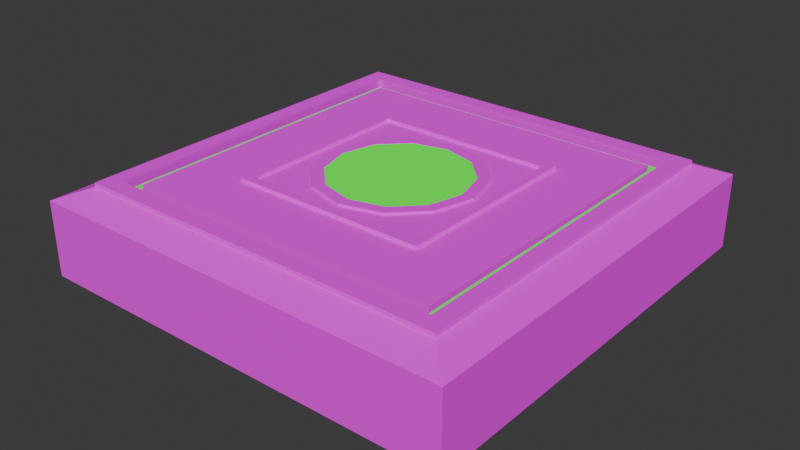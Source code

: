 # Source: SpecialPlatform2.blend  (saved by Blender 4.2.66; exported with 4.5.12 LTS)
import bpy
from mathutils import Matrix  # noqa: F401  (used for matrix-valued properties, if any)

bpy.ops.wm.read_factory_settings(use_empty=True)
scene = bpy.context.scene
scene.name = 'Scene'

# ---- collections
col_collection = bpy.data.collections.new('Collection'); scene.collection.children.link(col_collection)

# ---- images (referenced by path relative to the original .blend; pixels are not part of the script)
import os
ASSET_DIR = os.environ.get("B2B_ASSET_DIR", "")  # directory of the original .blend (textures are referenced by path, not embedded)
HERE = os.path.dirname(os.path.abspath(__file__))  # packed textures are extracted next to this script under _unpacked/

def load_image(name, relpath, width, height, colorspace="sRGB"):
    """Load a texture the original file referenced (path relative to the .blend, or extracted next to this script)."""
    p = next((c for c in (os.path.join(HERE, relpath), os.path.join(ASSET_DIR, relpath)) if relpath and os.path.exists(c)), "")
    if p:
        img = bpy.data.images.load(p, check_existing=True)
        img.name = name
    else:  # same state as the original file: an image datablock whose file is absent (Cycles renders it pink)
        img = bpy.data.images.new(name, width, height)
        img.source = "FILE"
        img.filepath = "//" + (relpath or name)
    img.colorspace_settings.name = colorspace
    return img
img_tile_08_512x512_png = load_image('Tile_08-512x512.png', 'Tile_08-512x512.png', 1024, 1024, 'sRGB')

# ---- materials (node trees are filled in below, after node groups)
mat_material = bpy.data.materials.new('Material')
mat_material.alpha_threshold = 0.0
mat_material.use_transparent_shadow = False
mat_material.roughness = 0.5
mat_material.line_color = (0.0, 0.0, 0.0, 1.0)
mat_material_001 = bpy.data.materials.new('Material.001')

# ---- material node trees
mat_material.use_nodes = True; mat_material.node_tree.nodes.clear()
_N = mat_material.node_tree.nodes; _L = mat_material.node_tree.links
n0 = _N.new('ShaderNodeOutputMaterial'); n0.name = 'Material Output'; n0.location = (300, 300)
n1 = _N.new('ShaderNodeBsdfPrincipled'); n1.name = 'Principled BSDF'; n1.location = (10, 300)
n1.inputs[2].default_value = 1.0
n1.inputs[3].default_value = 1.45
n2 = _N.new('ShaderNodeTexImage'); n2.name = 'Image Texture'; n2.location = (-381, 255)
n2.image = img_tile_08_512x512_png
_L.new(n1.outputs[0], n0.inputs[0])
_L.new(n2.outputs[0], n1.inputs[0])
n0.is_active_output = True
mat_material_001.use_nodes = True; mat_material_001.node_tree.nodes.clear()
_N = mat_material_001.node_tree.nodes; _L = mat_material_001.node_tree.links
n0 = _N.new('ShaderNodeBsdfPrincipled'); n0.name = 'Principled BSDF'; n0.location = (10, 300)
n0.inputs[0].default_value = (0.01404, 0.6798, 0.007763, 1.0)
n0.inputs[2].default_value = 1.0
n0.inputs[27].default_value = (0.002575, 0.144, 0.001781, 1.0)
n0.inputs[28].default_value = 3.4
n1 = _N.new('ShaderNodeOutputMaterial'); n1.name = 'Material Output'; n1.location = (300, 300)
_L.new(n0.outputs[0], n1.inputs[0])
n1.is_active_output = True

# ---- world
world_world = bpy.data.worlds.new('World'); scene.world = world_world
world_world.use_nodes = True; world_world.node_tree.nodes.clear()
_N = world_world.node_tree.nodes; _L = world_world.node_tree.links
n0 = _N.new('ShaderNodeOutputWorld'); n0.name = 'World Output'; n0.location = (300, 300)
n1 = _N.new('ShaderNodeBackground'); n1.name = 'Background'; n1.location = (10, 300)
n1.inputs[0].default_value = (0.05088, 0.05088, 0.05088, 1.0)
_L.new(n1.outputs[0], n0.inputs[0])
n0.is_active_output = True
world_world.color = (0.05088, 0.05088, 0.05088)
world_world.sun_shadow_jitter_overblur = 0.0

# ---- meshes
me_cube_001 = bpy.data.meshes.new('Cube.001')
me_cube_001.from_pydata([(-0.2088, -0.2088, -0.5803), (-0.5, -0.5, -0.4343), (-0.2088, -0.2088, 0.5715), (-0.5, -0.5, 0.4343), (-0.2088, 0.2088, -0.5803), (-0.5, 0.5, -0.4343), (-0.2088, 0.2088, 0.5715), (-0.5, 0.5, 0.4343), (0.2088, -0.2088, -0.5803), (0.5, -0.5, -0.4343), (0.2088, -0.2088, 0.5715), (0.5, -0.5, 0.4343), (0.2088, 0.2088, -0.5803), (0.5, 0.5, -0.4343), (0.2088, 0.2088, 0.5715), (0.5, 0.5, 0.4343), (-0.4343, 0.4343, -0.5803), (-0.4343, -0.4343, -0.5803), (-0.4343, -0.4343, 0.5715), (-0.4343, 0.4343, 0.5715), (0.4343, 0.4343, -0.5803), (0.4343, 0.4343, 0.5715), (0.4343, -0.4343, -0.5803), (0.4343, -0.4343, 0.5715), (-0.4343, -0.4343, 0.6159), (-0.4343, 0.4343, 0.6159), (0.4343, 0.4343, 0.6159), (0.4343, -0.4343, 0.6159), (-0.3948, -0.3948, 0.6159), (-0.3948, 0.3948, 0.6159), (0.3948, 0.3948, 0.6159), (0.3948, -0.3948, 0.6159), (-0.4343, 0.4343, -0.6111), (-0.4343, -0.4343, -0.6111), (0.4343, 0.4343, -0.6111), (0.4343, -0.4343, -0.6111), (-0.3948, 0.3948, -0.6111), (-0.3948, -0.3948, -0.6111), (0.3948, 0.3948, -0.6111), (0.3948, -0.3948, -0.6111), (-0.3948, 0.3948, -0.5201), (-0.3948, -0.3948, -0.5201), (-0.3948, -0.3948, 0.5715), (-0.3948, 0.3948, 0.5715), (0.3948, 0.3948, -0.5803), (0.3948, 0.3948, 0.5715), (0.3948, -0.3948, -0.5803), (0.3948, -0.3948, 0.5715), (-0.3948, -0.3948, 0.4895), (-0.3948, 0.3948, 0.4895), (0.3948, 0.3948, 0.4895), (0.3948, -0.3948, 0.4895), (-0.3683, -0.3683, 0.4895), (-0.3683, 0.3683, 0.4895), (0.3683, 0.3683, 0.4895), (0.3683, -0.3683, 0.4895), (-0.3948, 0.3948, -0.462), (-0.3948, -0.3948, -0.462), (0.3948, 0.3948, -0.462), (0.3948, -0.3948, -0.462), (-0.3683, 0.3683, -0.462), (-0.3683, -0.3683, -0.462), (0.3683, 0.3683, -0.462), (0.3683, -0.3683, -0.462), (-0.3683, 0.3683, -0.5803), (-0.3683, -0.3683, -0.5803), (-0.3683, -0.3683, 0.5715), (-0.3683, 0.3683, 0.5715), (0.3683, 0.3683, -0.5803), (0.3683, 0.3683, 0.5715), (0.3683, -0.3683, -0.5803), (0.3683, -0.3683, 0.5715), (-0.2288, 0.2288, -0.5803), (-0.2288, -0.2288, -0.5803), (-0.2288, -0.2288, 0.5715), (-0.2288, 0.2288, 0.5715), (0.2288, 0.2288, -0.5803), (0.2288, 0.2288, 0.5715), (0.2288, -0.2288, -0.5803), (0.2288, -0.2288, 0.5715), (-0.2288, -0.2288, 0.6087), (-0.2288, 0.2288, 0.6087), (0.2288, 0.2288, 0.6087), (0.2288, -0.2288, 0.6087), (-0.2088, -0.2088, 0.6087), (-0.2088, 0.2088, 0.6087), (0.2088, 0.2088, 0.6087), (0.2088, -0.2088, 0.6087), (-0.2288, 0.2288, -0.6245), (-0.2288, -0.2288, -0.6245), (0.2288, 0.2288, -0.6245), (0.2288, -0.2288, -0.6245), (-0.2088, 0.2088, -0.6245), (-0.2088, -0.2088, -0.6245), (0.2088, 0.2088, -0.6245), (0.2088, -0.2088, -0.6245), (0.2, 0.0, 0.4817), (0.1867, 0.0, 0.5972), (0.16, 0.0, 0.5972), (0.1467, 0.0, 0.4817), (0.16, 0.0, 0.3662), (0.1867, 0.0, 0.3662), (0.1732, 0.1, 0.4817), (0.1617, 0.09333, 0.5972), (0.1386, 0.08, 0.5972), (0.127, 0.07333, 0.4817), (0.1386, 0.08, 0.3662), (0.1617, 0.09333, 0.3662), (0.1, 0.1732, 0.4817), (0.09333, 0.1617, 0.5972), (0.08, 0.1386, 0.5972), (0.07333, 0.127, 0.4817), (0.08, 0.1386, 0.3662), (0.09333, 0.1617, 0.3662), (1.51e-08, 0.2, 0.4817), (1.409e-08, 0.1867, 0.5972), (1.208e-08, 0.16, 0.5972), (1.107e-08, 0.1467, 0.4817), (1.208e-08, 0.16, 0.3662), (1.409e-08, 0.1867, 0.3662), (-0.1, 0.1732, 0.4817), (-0.09333, 0.1617, 0.5972), (-0.08, 0.1386, 0.5972), (-0.07333, 0.127, 0.4817), (-0.08, 0.1386, 0.3662), (-0.09333, 0.1617, 0.3662), (-0.1732, 0.1, 0.4817), (-0.1617, 0.09333, 0.5972), (-0.1386, 0.08, 0.5972), (-0.127, 0.07333, 0.4817), (-0.1386, 0.08, 0.3662), (-0.1617, 0.09333, 0.3662), (-0.2, 1.748e-08, 0.4817), (-0.1867, 1.632e-08, 0.5972), (-0.16, 1.399e-08, 0.5972), (-0.1467, 1.282e-08, 0.4817), (-0.16, 1.399e-08, 0.3662), (-0.1867, 1.632e-08, 0.3662), (-0.1732, -0.1, 0.4817), (-0.1617, -0.09333, 0.5972), (-0.1386, -0.08, 0.5972), (-0.127, -0.07333, 0.4817), (-0.1386, -0.08, 0.3662), (-0.1617, -0.09333, 0.3662), (-0.1, -0.1732, 0.4817), (-0.09333, -0.1617, 0.5972), (-0.08, -0.1386, 0.5972), (-0.07333, -0.127, 0.4817), (-0.08, -0.1386, 0.3662), (-0.09333, -0.1617, 0.3662), (1.51e-08, -0.2, 0.4817), (1.409e-08, -0.1867, 0.5972), (1.208e-08, -0.16, 0.5972), (1.107e-08, -0.1467, 0.4817), (1.208e-08, -0.16, 0.3662), (1.409e-08, -0.1867, 0.3662), (0.1, -0.1732, 0.4817), (0.09333, -0.1617, 0.5972), (0.08, -0.1386, 0.5972), (0.07333, -0.127, 0.4817), (0.08, -0.1386, 0.3662), (0.09333, -0.1617, 0.3662), (0.1732, -0.1, 0.4817), (0.1617, -0.09333, 0.5972), (0.1386, -0.08, 0.5972), (0.127, -0.07333, 0.4817), (0.1386, -0.08, 0.3662), (0.1617, -0.09333, 0.3662)], [], [(9, 11, 3, 1), (13, 15, 11, 9), (14, 6, 2, 10), (1, 3, 7, 5), (5, 7, 15, 13), (16, 17, 1, 5), (18, 19, 7, 3), (20, 16, 5, 13), (19, 21, 15, 7), (22, 20, 13, 9), (21, 23, 11, 15), (17, 22, 9, 1), (23, 18, 3, 11), (4, 12, 8, 0), (44, 40, 36, 38), (21, 19, 25, 26), (46, 44, 38, 39), (45, 47, 31, 30), (17, 16, 32, 33), (47, 42, 28, 31), (41, 46, 39, 37), (23, 21, 26, 27), (28, 29, 25, 24), (29, 30, 26, 25), (30, 31, 27, 26), (31, 28, 24, 27), (18, 23, 27, 24), (43, 45, 30, 29), (42, 43, 29, 28), (19, 18, 24, 25), (36, 37, 33, 32), (38, 36, 32, 34), (39, 38, 34, 35), (37, 39, 35, 33), (40, 41, 37, 36), (20, 22, 35, 34), (16, 20, 34, 32), (22, 17, 33, 35), (46, 41, 57, 59), (66, 67, 53, 52), (68, 64, 60, 62), (42, 47, 51, 48), (70, 68, 62, 63), (67, 69, 54, 53), (65, 70, 63, 61), (69, 71, 55, 54), (52, 53, 49, 48), (53, 54, 50, 49), (54, 55, 51, 50), (55, 52, 48, 51), (47, 45, 50, 51), (45, 43, 49, 50), (43, 42, 48, 49), (71, 66, 52, 55), (60, 61, 57, 56), (62, 60, 56, 58), (63, 62, 58, 59), (61, 63, 59, 57), (64, 65, 61, 60), (44, 46, 59, 58), (40, 44, 58, 56), (41, 40, 56, 57), (72, 73, 65, 64), (74, 75, 67, 66), (76, 72, 64, 68), (75, 77, 69, 67), (78, 76, 68, 70), (77, 79, 71, 69), (73, 78, 70, 65), (79, 74, 66, 71), (0, 8, 95, 93), (79, 77, 82, 83), (72, 76, 90, 88), (74, 79, 83, 80), (76, 78, 91, 90), (2, 6, 85, 84), (78, 73, 89, 91), (6, 14, 86, 85), (84, 85, 81, 80), (85, 86, 82, 81), (86, 87, 83, 82), (87, 84, 80, 83), (77, 75, 81, 82), (10, 2, 84, 87), (75, 74, 80, 81), (14, 10, 87, 86), (92, 93, 89, 88), (94, 92, 88, 90), (95, 94, 90, 91), (93, 95, 91, 89), (73, 72, 88, 89), (8, 12, 94, 95), (12, 4, 92, 94), (4, 0, 93, 92), (96, 102, 103, 97), (97, 103, 104, 98), (98, 104, 105, 99), (99, 105, 106, 100), (100, 106, 107, 101), (101, 107, 102, 96), (102, 108, 109, 103), (103, 109, 110, 104), (104, 110, 111, 105), (105, 111, 112, 106), (106, 112, 113, 107), (107, 113, 108, 102), (108, 114, 115, 109), (109, 115, 116, 110), (110, 116, 117, 111), (111, 117, 118, 112), (112, 118, 119, 113), (113, 119, 114, 108), (114, 120, 121, 115), (115, 121, 122, 116), (116, 122, 123, 117), (117, 123, 124, 118), (118, 124, 125, 119), (119, 125, 120, 114), (120, 126, 127, 121), (121, 127, 128, 122), (122, 128, 129, 123), (123, 129, 130, 124), (124, 130, 131, 125), (125, 131, 126, 120), (126, 132, 133, 127), (127, 133, 134, 128), (128, 134, 135, 129), (129, 135, 136, 130), (130, 136, 137, 131), (131, 137, 132, 126), (132, 138, 139, 133), (133, 139, 140, 134), (134, 140, 141, 135), (135, 141, 142, 136), (136, 142, 143, 137), (137, 143, 138, 132), (138, 144, 145, 139), (139, 145, 146, 140), (140, 146, 147, 141), (141, 147, 148, 142), (142, 148, 149, 143), (143, 149, 144, 138), (144, 150, 151, 145), (145, 151, 152, 146), (146, 152, 153, 147), (147, 153, 154, 148), (148, 154, 155, 149), (149, 155, 150, 144), (150, 156, 157, 151), (151, 157, 158, 152), (152, 158, 159, 153), (153, 159, 160, 154), (154, 160, 161, 155), (155, 161, 156, 150), (156, 162, 163, 157), (157, 163, 164, 158), (158, 164, 165, 159), (159, 165, 166, 160), (160, 166, 167, 161), (161, 167, 162, 156), (162, 96, 97, 163), (163, 97, 98, 164), (164, 98, 99, 165), (165, 99, 100, 166), (166, 100, 101, 167), (167, 101, 96, 162)])
_uv = me_cube_001.uv_layers.new(name='UVMap')
_uv.uv.foreach_set('vector', [0.9031, 0.1491, 0.9031, 0.8494, 0.09693, 0.8494, 0.09693, 0.1491, 0.9031, 0.1491, 0.9031, 0.8494, 0.09693, 0.8494, 0.09693, 0.1491, 0.6683, 0.6683, 0.3317, 0.6683, 0.3317, 0.3317, 0.6683, 0.3317, 0.09693, 0.1491, 0.09693, 0.8494, 0.9031, 0.8494, 0.9031, 0.1491, 0.09693, 0.1491, 0.09693, 0.8494, 0.9031, 0.8494, 0.9031, 0.1491, 0.8501, 0.03148, 0.1499, 0.03148, 0.09693, 0.1491, 0.9031, 0.1491, 0.1499, 0.96, 0.8501, 0.96, 0.9031, 0.8494, 0.09693, 0.8494, 0.8501, 0.03148, 0.1499, 0.03148, 0.09693, 0.1491, 0.9031, 0.1491, 0.1499, 0.96, 0.8501, 0.96, 0.9031, 0.8494, 0.09693, 0.8494, 0.1499, 0.03148, 0.8501, 0.03148, 0.9031, 0.1491, 0.09693, 0.1491, 0.8501, 0.96, 0.1499, 0.96, 0.09693, 0.8494, 0.9031, 0.8494, 0.1499, 0.03148, 0.8501, 0.03148, 0.9031, 0.1491, 0.09693, 0.1491, 0.8501, 0.96, 0.1499, 0.96, 0.09693, 0.8494, 0.9031, 0.8494, 0.3317, 0.6683, 0.6683, 0.6683, 0.6683, 0.3317, 0.3317, 0.3317, 0.5522, 0.5454, 0.4361, 0.5543, 0.4361, 0.5409, 0.5522, 0.5409, 0.5714, 0.687, 0.4286, 0.687, 0.4286, 0.6943, 0.5714, 0.6943, 0.4361, 0.5454, 0.5522, 0.5454, 0.5522, 0.5409, 0.4361, 0.5409, 0.5649, 0.687, 0.4351, 0.687, 0.4351, 0.6943, 0.5649, 0.6943, 0.4303, 0.5454, 0.558, 0.5454, 0.558, 0.5409, 0.4303, 0.5409, 0.5649, 0.687, 0.4351, 0.687, 0.4351, 0.6943, 0.5649, 0.6943, 0.4361, 0.5543, 0.5522, 0.5454, 0.5522, 0.5409, 0.4361, 0.5409, 0.4286, 0.687, 0.5714, 0.687, 0.5714, 0.6943, 0.4286, 0.6943, 0.4351, 0.5282, 0.4351, 0.6581, 0.4286, 0.6646, 0.4286, 0.5217, 0.4351, 0.6581, 0.5649, 0.6581, 0.5714, 0.6646, 0.4286, 0.6646, 0.5649, 0.6581, 0.5649, 0.5282, 0.5714, 0.5217, 0.5714, 0.6646, 0.5649, 0.5282, 0.4351, 0.5282, 0.4286, 0.5217, 0.5714, 0.5217, 0.4286, 0.687, 0.5714, 0.687, 0.5714, 0.6943, 0.4286, 0.6943, 0.4351, 0.687, 0.5649, 0.687, 0.5649, 0.6943, 0.4351, 0.6943, 0.4351, 0.687, 0.5649, 0.687, 0.5649, 0.6943, 0.4351, 0.6943, 0.5714, 0.687, 0.4286, 0.687, 0.4286, 0.6943, 0.5714, 0.6943, 0.4361, 0.689, 0.4361, 0.5728, 0.4303, 0.567, 0.4303, 0.6948, 0.5522, 0.689, 0.4361, 0.689, 0.4303, 0.6948, 0.558, 0.6948, 0.5522, 0.5728, 0.5522, 0.689, 0.558, 0.6948, 0.558, 0.567, 0.4361, 0.5728, 0.5522, 0.5728, 0.558, 0.567, 0.4303, 0.567, 0.5522, 0.5543, 0.4361, 0.5543, 0.4361, 0.5409, 0.5522, 0.5409, 0.8501, 0.03148, 0.1499, 0.03148, 0.1499, 0.006645, 0.8501, 0.006645, 0.4303, 0.5454, 0.558, 0.5454, 0.558, 0.5409, 0.4303, 0.5409, 0.558, 0.5454, 0.4303, 0.5454, 0.4303, 0.5409, 0.558, 0.5409, 0.5522, 0.5454, 0.4361, 0.5543, 0.4361, 0.5628, 0.5522, 0.5628, 0.2031, 0.96, 0.7969, 0.96, 0.7969, 0.8939, 0.2031, 0.8939, 0.7969, 0.03148, 0.2031, 0.03148, 0.2031, 0.1268, 0.7969, 0.1268, 0.4351, 0.687, 0.5649, 0.687, 0.5649, 0.6735, 0.4351, 0.6735, 0.2031, 0.03148, 0.7969, 0.03148, 0.7969, 0.1268, 0.2031, 0.1268, 0.2031, 0.96, 0.7969, 0.96, 0.7969, 0.8939, 0.2031, 0.8939, 0.2031, 0.03148, 0.7969, 0.03148, 0.7969, 0.1268, 0.2031, 0.1268, 0.7969, 0.96, 0.2031, 0.96, 0.2031, 0.8939, 0.7969, 0.8939, 0.2031, 0.2031, 0.2031, 0.7969, 0.1817, 0.8183, 0.1817, 0.1817, 0.2031, 0.7969, 0.7969, 0.7969, 0.8183, 0.8183, 0.1817, 0.8183, 0.7969, 0.7969, 0.7969, 0.2031, 0.8183, 0.1817, 0.8183, 0.8183, 0.7969, 0.2031, 0.2031, 0.2031, 0.1817, 0.1817, 0.8183, 0.1817, 0.4351, 0.687, 0.5649, 0.687, 0.5649, 0.6735, 0.4351, 0.6735, 0.5649, 0.687, 0.4351, 0.687, 0.4351, 0.6735, 0.5649, 0.6735, 0.5649, 0.687, 0.4351, 0.687, 0.4351, 0.6735, 0.5649, 0.6735, 0.7969, 0.96, 0.2031, 0.96, 0.2031, 0.8939, 0.7969, 0.8939, 0.2031, 0.7969, 0.2031, 0.2031, 0.1817, 0.1817, 0.1817, 0.8183, 0.7969, 0.7969, 0.2031, 0.7969, 0.1817, 0.8183, 0.8183, 0.8183, 0.7969, 0.2031, 0.7969, 0.7969, 0.8183, 0.8183, 0.8183, 0.1817, 0.2031, 0.2031, 0.7969, 0.2031, 0.8183, 0.1817, 0.1817, 0.1817, 0.7969, 0.03148, 0.2031, 0.03148, 0.2031, 0.1268, 0.7969, 0.1268, 0.5522, 0.5454, 0.4361, 0.5454, 0.4361, 0.5628, 0.5522, 0.5628, 0.4361, 0.5543, 0.5522, 0.5454, 0.5522, 0.5628, 0.4361, 0.5628, 0.4361, 0.5543, 0.5522, 0.5543, 0.5522, 0.5628, 0.4361, 0.5628, 0.3156, 0.6844, 0.3156, 0.3156, 0.2031, 0.2031, 0.2031, 0.7969, 0.3156, 0.3156, 0.3156, 0.6844, 0.2031, 0.7969, 0.2031, 0.2031, 0.6844, 0.6844, 0.3156, 0.6844, 0.2031, 0.7969, 0.7969, 0.7969, 0.3156, 0.6844, 0.6844, 0.6844, 0.7969, 0.7969, 0.2031, 0.7969, 0.6844, 0.3156, 0.6844, 0.6844, 0.7969, 0.7969, 0.7969, 0.2031, 0.6844, 0.6844, 0.6844, 0.3156, 0.7969, 0.2031, 0.7969, 0.7969, 0.3156, 0.3156, 0.6844, 0.3156, 0.7969, 0.2031, 0.2031, 0.2031, 0.6844, 0.3156, 0.3156, 0.3156, 0.2031, 0.2031, 0.7969, 0.2031, 0.1718, 0.6293, 0.2305, 0.6293, 0.2305, 0.6231, 0.1718, 0.6231, 0.169, 0.7911, 0.2333, 0.7911, 0.2333, 0.7963, 0.169, 0.7963, 0.169, 0.6293, 0.2333, 0.6293, 0.2333, 0.6231, 0.169, 0.6231, 0.169, 0.7911, 0.2333, 0.7911, 0.2333, 0.7963, 0.169, 0.7963, 0.2333, 0.6293, 0.169, 0.6293, 0.169, 0.6231, 0.2333, 0.6231, 0.1718, 0.7911, 0.2305, 0.7911, 0.2305, 0.7963, 0.1718, 0.7963, 0.2333, 0.6293, 0.169, 0.6293, 0.169, 0.6231, 0.2333, 0.6231, 0.1718, 0.7911, 0.2305, 0.7911, 0.2305, 0.7963, 0.1718, 0.7963, 0.1718, 0.6816, 0.1718, 0.7403, 0.169, 0.7431, 0.169, 0.6788, 0.1718, 0.7403, 0.2305, 0.7403, 0.2333, 0.7431, 0.169, 0.7431, 0.2305, 0.7403, 0.2305, 0.6816, 0.2333, 0.6788, 0.2333, 0.7431, 0.2305, 0.6816, 0.1718, 0.6816, 0.169, 0.6788, 0.2333, 0.6788, 0.2333, 0.7911, 0.169, 0.7911, 0.169, 0.7963, 0.2333, 0.7963, 0.2305, 0.7911, 0.1718, 0.7911, 0.1718, 0.7963, 0.2305, 0.7963, 0.2333, 0.7911, 0.169, 0.7911, 0.169, 0.7963, 0.2333, 0.7963, 0.2305, 0.7911, 0.1718, 0.7911, 0.1718, 0.7963, 0.2305, 0.7963, 0.1718, 0.7403, 0.1718, 0.6816, 0.169, 0.6788, 0.169, 0.7431, 0.2305, 0.7403, 0.1718, 0.7403, 0.169, 0.7431, 0.2333, 0.7431, 0.2305, 0.6816, 0.2305, 0.7403, 0.2333, 0.7431, 0.2333, 0.6788, 0.1718, 0.6816, 0.2305, 0.6816, 0.2333, 0.6788, 0.169, 0.6788, 0.169, 0.6293, 0.2333, 0.6293, 0.2333, 0.6231, 0.169, 0.6231, 0.1718, 0.6293, 0.2305, 0.6293, 0.2305, 0.6231, 0.1718, 0.6231, 0.2305, 0.6293, 0.1718, 0.6293, 0.1718, 0.6231, 0.2305, 0.6231, 0.2305, 0.6293, 0.1718, 0.6293, 0.1718, 0.6231, 0.2305, 0.6231, 0.793, 0.5205, 0.8, 0.5205, 0.8, 0.5346, 0.793, 0.5346, 0.793, 0.5346, 0.8, 0.5346, 0.8, 0.5487, 0.793, 0.5487, 0.793, 0.5487, 0.8, 0.5487, 0.8, 0.5628, 0.793, 0.5628, 0.793, 0.4782, 0.8, 0.4782, 0.8, 0.4923, 0.793, 0.4923, 0.793, 0.4923, 0.8, 0.4923, 0.8, 0.5064, 0.793, 0.5064, 0.793, 0.5064, 0.8, 0.5064, 0.8, 0.5205, 0.793, 0.5205, 0.8, 0.5205, 0.8071, 0.5205, 0.8071, 0.5346, 0.8, 0.5346, 0.8, 0.5346, 0.8071, 0.5346, 0.8071, 0.5487, 0.8, 0.5487, 0.8, 0.5487, 0.8071, 0.5487, 0.8071, 0.5628, 0.8, 0.5628, 0.8, 0.4782, 0.8071, 0.4782, 0.8071, 0.4923, 0.8, 0.4923, 0.8, 0.4923, 0.8071, 0.4923, 0.8071, 0.5064, 0.8, 0.5064, 0.8, 0.5064, 0.8071, 0.5064, 0.8071, 0.5205, 0.8, 0.5205, 0.8071, 0.5205, 0.8141, 0.5205, 0.8141, 0.5346, 0.8071, 0.5346, 0.8071, 0.5346, 0.8141, 0.5346, 0.8141, 0.5487, 0.8071, 0.5487, 0.8071, 0.5487, 0.8141, 0.5487, 0.8141, 0.5628, 0.8071, 0.5628, 0.8071, 0.4782, 0.8141, 0.4782, 0.8141, 0.4923, 0.8071, 0.4923, 0.8071, 0.4923, 0.8141, 0.4923, 0.8141, 0.5064, 0.8071, 0.5064, 0.8071, 0.5064, 0.8141, 0.5064, 0.8141, 0.5205, 0.8071, 0.5205, 0.8141, 0.5205, 0.8212, 0.5205, 0.8212, 0.5346, 0.8141, 0.5346, 0.8141, 0.5346, 0.8212, 0.5346, 0.8212, 0.5487, 0.8141, 0.5487, 0.8141, 0.5487, 0.8212, 0.5487, 0.8212, 0.5628, 0.8141, 0.5628, 0.8141, 0.4782, 0.8212, 0.4782, 0.8212, 0.4923, 0.8141, 0.4923, 0.8141, 0.4923, 0.8212, 0.4923, 0.8212, 0.5064, 0.8141, 0.5064, 0.8141, 0.5064, 0.8212, 0.5064, 0.8212, 0.5205, 0.8141, 0.5205, 0.8212, 0.5205, 0.8282, 0.5205, 0.8282, 0.5346, 0.8212, 0.5346, 0.8212, 0.5346, 0.8282, 0.5346, 0.8282, 0.5487, 0.8212, 0.5487, 0.8212, 0.5487, 0.8282, 0.5487, 0.8282, 0.5628, 0.8212, 0.5628, 0.8212, 0.4782, 0.8282, 0.4782, 0.8282, 0.4923, 0.8212, 0.4923, 0.8212, 0.4923, 0.8282, 0.4923, 0.8282, 0.5064, 0.8212, 0.5064, 0.8212, 0.5064, 0.8282, 0.5064, 0.8282, 0.5205, 0.8212, 0.5205, 0.8282, 0.5205, 0.8353, 0.5205, 0.8353, 0.5346, 0.8282, 0.5346, 0.8282, 0.5346, 0.8353, 0.5346, 0.8353, 0.5487, 0.8282, 0.5487, 0.8282, 0.5487, 0.8353, 0.5487, 0.8353, 0.5628, 0.8282, 0.5628, 0.8282, 0.4782, 0.8353, 0.4782, 0.8353, 0.4923, 0.8282, 0.4923, 0.8282, 0.4923, 0.8353, 0.4923, 0.8353, 0.5064, 0.8282, 0.5064, 0.8282, 0.5064, 0.8353, 0.5064, 0.8353, 0.5205, 0.8282, 0.5205, 0.7507, 0.5205, 0.7577, 0.5205, 0.7577, 0.5346, 0.7507, 0.5346, 0.7507, 0.5346, 0.7577, 0.5346, 0.7577, 0.5487, 0.7507, 0.5487, 0.7507, 0.5487, 0.7577, 0.5487, 0.7577, 0.5628, 0.7507, 0.5628, 0.7507, 0.4782, 0.7577, 0.4782, 0.7577, 0.4923, 0.7507, 0.4923, 0.7507, 0.4923, 0.7577, 0.4923, 0.7577, 0.5064, 0.7507, 0.5064, 0.7507, 0.5064, 0.7577, 0.5064, 0.7577, 0.5205, 0.7507, 0.5205, 0.7577, 0.5205, 0.7648, 0.5205, 0.7648, 0.5346, 0.7577, 0.5346, 0.7577, 0.5346, 0.7648, 0.5346, 0.7648, 0.5487, 0.7577, 0.5487, 0.7577, 0.5487, 0.7648, 0.5487, 0.7648, 0.5628, 0.7577, 0.5628, 0.7577, 0.4782, 0.7648, 0.4782, 0.7648, 0.4923, 0.7577, 0.4923, 0.7577, 0.4923, 0.7648, 0.4923, 0.7648, 0.5064, 0.7577, 0.5064, 0.7577, 0.5064, 0.7648, 0.5064, 0.7648, 0.5205, 0.7577, 0.5205, 0.7648, 0.5205, 0.7718, 0.5205, 0.7718, 0.5346, 0.7648, 0.5346, 0.7648, 0.5346, 0.7718, 0.5346, 0.7718, 0.5487, 0.7648, 0.5487, 0.7648, 0.5487, 0.7718, 0.5487, 0.7718, 0.5628, 0.7648, 0.5628, 0.7648, 0.4782, 0.7718, 0.4782, 0.7718, 0.4923, 0.7648, 0.4923, 0.7648, 0.4923, 0.7718, 0.4923, 0.7718, 0.5064, 0.7648, 0.5064, 0.7648, 0.5064, 0.7718, 0.5064, 0.7718, 0.5205, 0.7648, 0.5205, 0.7718, 0.5205, 0.7789, 0.5205, 0.7789, 0.5346, 0.7718, 0.5346, 0.7718, 0.5346, 0.7789, 0.5346, 0.7789, 0.5487, 0.7718, 0.5487, 0.7718, 0.5487, 0.7789, 0.5487, 0.7789, 0.5628, 0.7718, 0.5628, 0.7718, 0.4782, 0.7789, 0.4782, 0.7789, 0.4923, 0.7718, 0.4923, 0.7718, 0.4923, 0.7789, 0.4923, 0.7789, 0.5064, 0.7718, 0.5064, 0.7718, 0.5064, 0.7789, 0.5064, 0.7789, 0.5205, 0.7718, 0.5205, 0.7789, 0.5205, 0.7859, 0.5205, 0.7859, 0.5346, 0.7789, 0.5346, 0.7789, 0.5346, 0.7859, 0.5346, 0.7859, 0.5487, 0.7789, 0.5487, 0.7789, 0.5487, 0.7859, 0.5487, 0.7859, 0.5628, 0.7789, 0.5628, 0.7789, 0.4782, 0.7859, 0.4782, 0.7859, 0.4923, 0.7789, 0.4923, 0.7789, 0.4923, 0.7859, 0.4923, 0.7859, 0.5064, 0.7789, 0.5064, 0.7789, 0.5064, 0.7859, 0.5064, 0.7859, 0.5205, 0.7789, 0.5205, 0.7859, 0.5205, 0.793, 0.5205, 0.793, 0.5346, 0.7859, 0.5346, 0.7859, 0.5346, 0.793, 0.5346, 0.793, 0.5487, 0.7859, 0.5487, 0.7859, 0.5487, 0.793, 0.5487, 0.793, 0.5628, 0.7859, 0.5628, 0.7859, 0.4782, 0.793, 0.4782, 0.793, 0.4923, 0.7859, 0.4923, 0.7859, 0.4923, 0.793, 0.4923, 0.793, 0.5064, 0.7859, 0.5064, 0.7859, 0.5064, 0.793, 0.5064, 0.793, 0.5205, 0.7859, 0.5205])
me_cube_001.materials.append(mat_material)
me_cube_001.update()
me_torus_001 = bpy.data.meshes.new('Torus.001')
me_torus_001.from_pydata([(0.2438, 1.383e-09, 0.03319), (7.451e-09, 1.614e-08, 0.03319), (0.2111, 0.1227, 0.03319), (0.1219, 0.2125, 0.03319), (1.856e-08, 0.2454, 0.03319), (-0.1219, 0.2125, 0.03319), (-0.2111, 0.1227, 0.03319), (-0.2438, 2.283e-08, 0.03319), (-0.2111, -0.1227, 0.03319), (-0.1219, -0.2125, 0.03319), (1.856e-08, -0.2454, 0.03319), (0.1219, -0.2125, 0.03319), (0.2111, -0.1227, 0.03319)], [], [(0, 2, 1), (2, 3, 1), (3, 4, 1), (4, 5, 1), (5, 6, 1), (6, 7, 1), (7, 8, 1), (8, 9, 1), (9, 10, 1), (10, 11, 1), (11, 12, 1), (12, 0, 1)])
_uv = me_torus_001.uv_layers.new(name='UVMap')
_uv.uv.foreach_set('vector', [0.5, 0.6667, 0.5833, 0.6667, 0.5, 0.8333, 0.5833, 0.6667, 0.6667, 0.6667, 0.5833, 0.8333, 0.6667, 0.6667, 0.75, 0.6667, 0.6667, 0.8333, 0.75, 0.6667, 0.8333, 0.6667, 0.75, 0.8333, 0.8333, 0.6667, 0.9167, 0.6667, 0.8333, 0.8333, 0.9167, 0.6667, 1.0, 0.6667, 0.9167, 0.8333, 2.22e-16, 0.6667, 0.08333, 0.6667, 2.22e-16, 0.8333, 0.08333, 0.6667, 0.1667, 0.6667, 0.08333, 0.8333, 0.1667, 0.6667, 0.25, 0.6667, 0.1667, 0.8333, 0.25, 0.6667, 0.3333, 0.6667, 0.25, 0.8333, 0.3333, 0.6667, 0.4167, 0.6667, 0.3333, 0.8333, 0.4167, 0.6667, 0.5, 0.6667, 0.4167, 0.8333])
me_torus_001.materials.append(mat_material_001)
me_torus_001.update()
me_cube_002 = bpy.data.meshes.new('Cube.002')
me_cube_002.from_pydata([(-0.6, -0.6, -0.6), (-0.6, -0.6, 0.6), (-0.6, 0.6, -0.6), (-0.6, 0.6, 0.6), (0.6, -0.6, -0.6), (0.6, -0.6, 0.6), (0.6, 0.6, -0.6), (0.6, 0.6, 0.6)], [], [(0, 1, 3, 2), (2, 3, 7, 6), (6, 7, 5, 4), (4, 5, 1, 0), (2, 6, 4, 0), (7, 3, 1, 5)])
_uv = me_cube_002.uv_layers.new(name='UVMap')
_uv.uv.foreach_set('vector', [0.375, 0.0, 0.625, 0.0, 0.625, 0.25, 0.375, 0.25, 0.375, 0.25, 0.625, 0.25, 0.625, 0.5, 0.375, 0.5, 0.375, 0.5, 0.625, 0.5, 0.625, 0.75, 0.375, 0.75, 0.375, 0.75, 0.625, 0.75, 0.625, 1.0, 0.375, 1.0, 0.125, 0.5, 0.375, 0.5, 0.375, 0.75, 0.125, 0.75, 0.625, 0.5, 0.875, 0.5, 0.875, 0.75, 0.625, 0.75])
me_cube_002.materials.append(mat_material_001)
me_cube_002.update()

# ---- objects
ob_platform = bpy.data.objects.new('Platform', me_cube_001)
ob_lightrecieverpoint = bpy.data.objects.new('LightRecieverPoint', me_torus_001)
ob_activatedline = bpy.data.objects.new('ActivatedLine', me_cube_002)

# ---- transforms, parenting, visibility, modifiers, constraints
ob_platform.location = (0.0, 0.0, 0.0)
ob_platform.scale = (1.5, 1.5, 0.3)
ob_lightrecieverpoint.location = (0.0, 0.0, 0.1445)
ob_activatedline.location = (0.0, 0.0, 0.0)
ob_activatedline.scale = (1.0, 1.0, 0.2549)

# ---- collection membership
col_collection.objects.link(ob_platform)
col_collection.objects.link(ob_lightrecieverpoint)
col_collection.objects.link(ob_activatedline)

# ---- scene / render settings (as saved in the file)
scene.frame_start = 1; scene.frame_end = 250; scene.frame_set(1)
scene.render.engine = 'BLENDER_EEVEE_NEXT'
bpy.context.view_layer.update()

# ---- added for rendering (the .blend has no active camera and no usable light): camera, sun
cam_auto = bpy.data.cameras.new('AutoCamera')
cam_auto.lens = 50.0
cam_auto.sensor_width = 36.0
cam_auto.clip_end = 1000.0
ob_auto_camera = bpy.data.objects.new('AutoCamera', cam_auto)
scene.collection.objects.link(ob_auto_camera)
ob_auto_camera.location = (1.99267, -2.3912, 1.59285)
ob_auto_camera.rotation_euler = (1.09748, -7.21219e-08, 0.694738)
scene.camera = ob_auto_camera
light_auto_sun = bpy.data.lights.new('AutoSun', 'SUN')
light_auto_sun.energy = 3.0
light_auto_sun.angle = 0.0523599
ob_auto_sun = bpy.data.objects.new('AutoSun', light_auto_sun)
scene.collection.objects.link(ob_auto_sun)
ob_auto_sun.rotation_euler = (0.872665, 0.174533, 0.523599)
bpy.context.view_layer.update()
